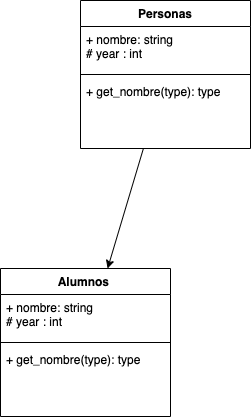

The diagram above was exported from draw.io. Its source (the exported page's mxGraphModel, read from the mxfile embedded in the PNG):
<mxGraphModel dx="577" dy="1464" grid="1" gridSize="10" guides="1" tooltips="1" connect="1" arrows="1" fold="1" page="1" pageScale="1" pageWidth="827" pageHeight="1169" math="0" shadow="0">
  <root>
    <mxCell id="0" />
    <mxCell id="1" parent="0" />
    <mxCell id="6" value="Alumnos " style="swimlane;fontStyle=1;align=center;verticalAlign=top;childLayout=stackLayout;horizontal=1;startSize=26;horizontalStack=0;resizeParent=1;resizeParentMax=0;resizeLast=0;collapsible=1;marginBottom=0;" parent="1" vertex="1">
      <mxGeometry x="130" y="208" width="170" height="148" as="geometry" />
    </mxCell>
    <mxCell id="7" value="+ nombre: string&#10;# year : int" style="text;strokeColor=none;fillColor=none;align=left;verticalAlign=top;spacingLeft=4;spacingRight=4;overflow=hidden;rotatable=0;points=[[0,0.5],[1,0.5]];portConstraint=eastwest;" parent="6" vertex="1">
      <mxGeometry y="26" width="170" height="44" as="geometry" />
    </mxCell>
    <mxCell id="8" value="" style="line;strokeWidth=1;fillColor=none;align=left;verticalAlign=middle;spacingTop=-1;spacingLeft=3;spacingRight=3;rotatable=0;labelPosition=right;points=[];portConstraint=eastwest;strokeColor=inherit;" parent="6" vertex="1">
      <mxGeometry y="70" width="170" height="8" as="geometry" />
    </mxCell>
    <mxCell id="9" value="+ get_nombre(type): type" style="text;strokeColor=none;fillColor=none;align=left;verticalAlign=top;spacingLeft=4;spacingRight=4;overflow=hidden;rotatable=0;points=[[0,0.5],[1,0.5]];portConstraint=eastwest;" parent="6" vertex="1">
      <mxGeometry y="78" width="170" height="70" as="geometry" />
    </mxCell>
    <mxCell id="15" style="edgeStyle=none;html=1;" parent="1" source="10" target="6" edge="1">
      <mxGeometry relative="1" as="geometry" />
    </mxCell>
    <mxCell id="10" value="Personas" style="swimlane;fontStyle=1;align=center;verticalAlign=top;childLayout=stackLayout;horizontal=1;startSize=26;horizontalStack=0;resizeParent=1;resizeParentMax=0;resizeLast=0;collapsible=1;marginBottom=0;" parent="1" vertex="1">
      <mxGeometry x="210" y="-60" width="170" height="148" as="geometry" />
    </mxCell>
    <mxCell id="11" value="+ nombre: string&#10;# year : int" style="text;strokeColor=none;fillColor=none;align=left;verticalAlign=top;spacingLeft=4;spacingRight=4;overflow=hidden;rotatable=0;points=[[0,0.5],[1,0.5]];portConstraint=eastwest;" parent="10" vertex="1">
      <mxGeometry y="26" width="170" height="44" as="geometry" />
    </mxCell>
    <mxCell id="12" value="" style="line;strokeWidth=1;fillColor=none;align=left;verticalAlign=middle;spacingTop=-1;spacingLeft=3;spacingRight=3;rotatable=0;labelPosition=right;points=[];portConstraint=eastwest;strokeColor=inherit;" parent="10" vertex="1">
      <mxGeometry y="70" width="170" height="8" as="geometry" />
    </mxCell>
    <mxCell id="13" value="+ get_nombre(type): type" style="text;strokeColor=none;fillColor=none;align=left;verticalAlign=top;spacingLeft=4;spacingRight=4;overflow=hidden;rotatable=0;points=[[0,0.5],[1,0.5]];portConstraint=eastwest;" parent="10" vertex="1">
      <mxGeometry y="78" width="170" height="70" as="geometry" />
    </mxCell>
  </root>
</mxGraphModel>